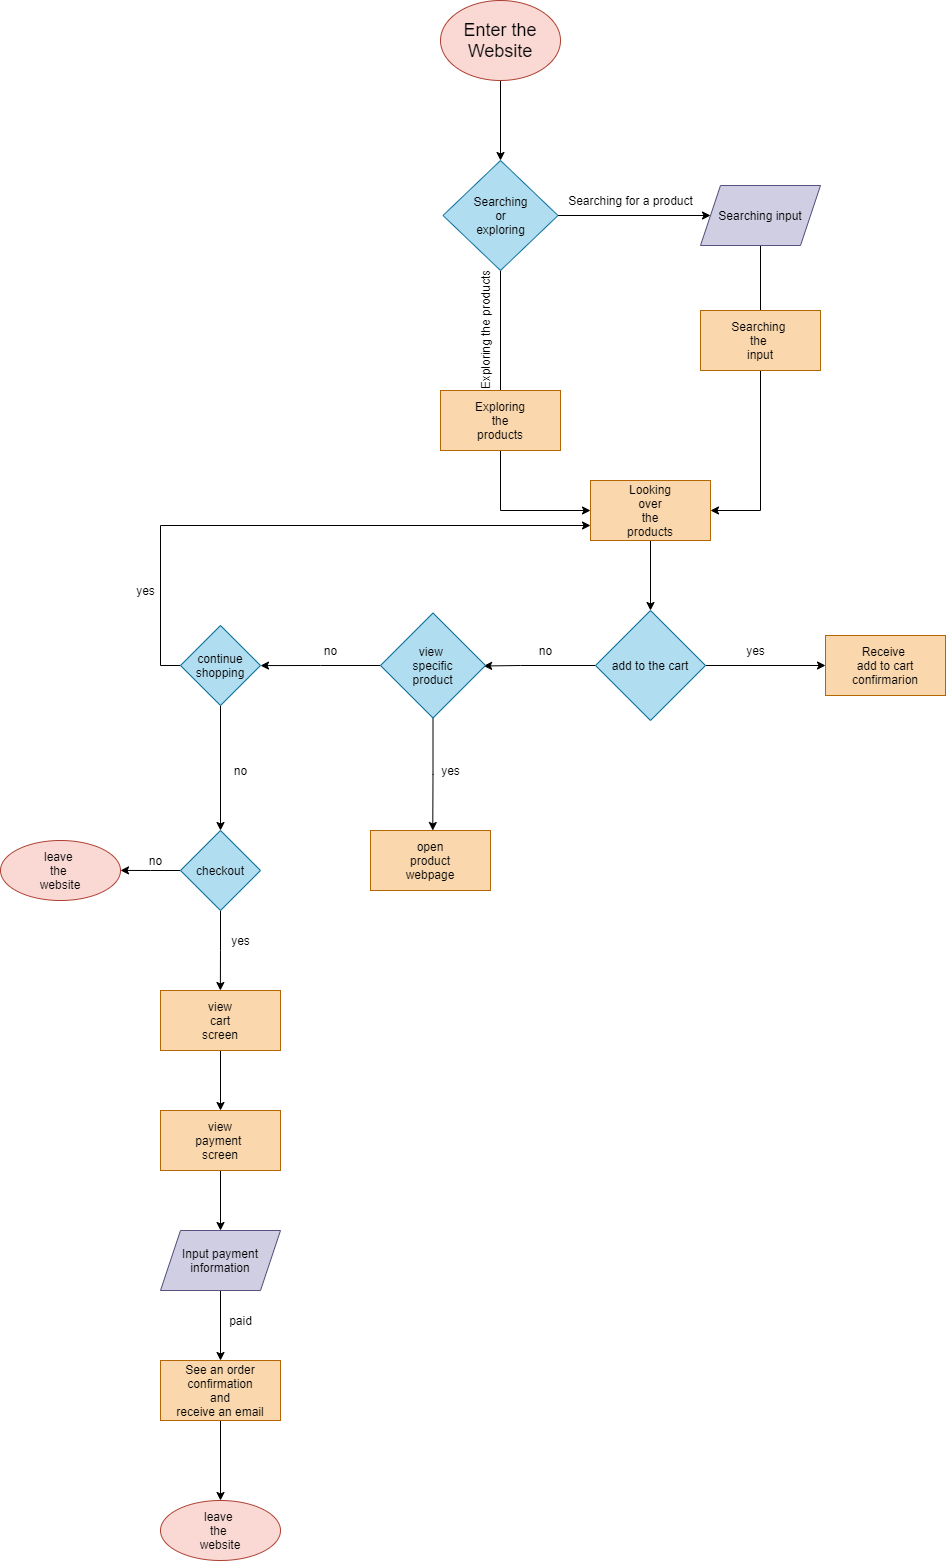

The diagram above was exported from draw.io. Its source (the exported page's mxGraphModel, read from the mxfile embedded in the PNG):
<mxGraphModel dx="4950" dy="3310" grid="1" gridSize="10" guides="1" tooltips="1" connect="1" arrows="1" fold="1" page="1" pageScale="1" pageWidth="850" pageHeight="1100" math="0" shadow="0">
  <root>
    <mxCell id="0" />
    <mxCell id="1" parent="0" />
    <mxCell id="3" style="edgeStyle=orthogonalEdgeStyle;rounded=0;orthogonalLoop=1;jettySize=auto;html=1;exitX=0.5;exitY=1;exitDx=0;exitDy=0;" edge="1" parent="1" source="2">
      <mxGeometry relative="1" as="geometry">
        <mxPoint x="100" y="200" as="targetPoint" />
      </mxGeometry>
    </mxCell>
    <mxCell id="2" value="&lt;font color=&quot;#000000&quot; style=&quot;font-size: 18px&quot;&gt;Enter the Website&lt;/font&gt;" style="ellipse;whiteSpace=wrap;html=1;fillColor=#fad9d5;strokeColor=#ae4132;" vertex="1" parent="1">
      <mxGeometry x="40" y="40" width="120" height="80" as="geometry" />
    </mxCell>
    <mxCell id="5" style="edgeStyle=orthogonalEdgeStyle;rounded=0;orthogonalLoop=1;jettySize=auto;html=1;exitX=1;exitY=0.5;exitDx=0;exitDy=0;" edge="1" parent="1" source="4">
      <mxGeometry relative="1" as="geometry">
        <mxPoint x="310" y="255" as="targetPoint" />
      </mxGeometry>
    </mxCell>
    <mxCell id="6" style="edgeStyle=orthogonalEdgeStyle;rounded=0;orthogonalLoop=1;jettySize=auto;html=1;exitX=0.5;exitY=1;exitDx=0;exitDy=0;" edge="1" parent="1" source="4">
      <mxGeometry relative="1" as="geometry">
        <mxPoint x="100" y="440" as="targetPoint" />
      </mxGeometry>
    </mxCell>
    <mxCell id="4" value="&lt;font color=&quot;#000000&quot;&gt;Searching&lt;br&gt;or&lt;br&gt;exploring&lt;/font&gt;" style="rhombus;whiteSpace=wrap;html=1;fillColor=#b1ddf0;strokeColor=#10739e;" vertex="1" parent="1">
      <mxGeometry x="42.5" y="200" width="115" height="110" as="geometry" />
    </mxCell>
    <mxCell id="7" value="Searching for a product" style="text;html=1;align=center;verticalAlign=middle;resizable=0;points=[];autosize=1;strokeColor=none;" vertex="1" parent="1">
      <mxGeometry x="160" y="230" width="140" height="20" as="geometry" />
    </mxCell>
    <mxCell id="8" value="Exploring the products" style="text;html=1;align=center;verticalAlign=middle;resizable=0;points=[];autosize=1;strokeColor=none;rotation=-90;" vertex="1" parent="1">
      <mxGeometry x="20" y="360" width="130" height="20" as="geometry" />
    </mxCell>
    <mxCell id="10" style="edgeStyle=orthogonalEdgeStyle;rounded=0;orthogonalLoop=1;jettySize=auto;html=1;exitX=0.5;exitY=1;exitDx=0;exitDy=0;" edge="1" parent="1" source="9">
      <mxGeometry relative="1" as="geometry">
        <mxPoint x="360" y="360" as="targetPoint" />
      </mxGeometry>
    </mxCell>
    <mxCell id="9" value="&lt;font color=&quot;#000000&quot;&gt;Searching input&lt;/font&gt;" style="shape=parallelogram;perimeter=parallelogramPerimeter;whiteSpace=wrap;html=1;fixedSize=1;fillColor=#d0cee2;strokeColor=#56517e;" vertex="1" parent="1">
      <mxGeometry x="300" y="225" width="120" height="60" as="geometry" />
    </mxCell>
    <mxCell id="14" style="edgeStyle=orthogonalEdgeStyle;rounded=0;orthogonalLoop=1;jettySize=auto;html=1;exitX=0.5;exitY=1;exitDx=0;exitDy=0;entryX=0;entryY=0.5;entryDx=0;entryDy=0;" edge="1" parent="1" source="11" target="13">
      <mxGeometry relative="1" as="geometry" />
    </mxCell>
    <mxCell id="11" value="&lt;font color=&quot;#000000&quot;&gt;Exploring&lt;br&gt;the&lt;br&gt;products&lt;/font&gt;" style="whiteSpace=wrap;html=1;fillColor=#fad7ac;strokeColor=#b46504;" vertex="1" parent="1">
      <mxGeometry x="40" y="430" width="120" height="60" as="geometry" />
    </mxCell>
    <mxCell id="15" style="edgeStyle=orthogonalEdgeStyle;rounded=0;orthogonalLoop=1;jettySize=auto;html=1;exitX=0.5;exitY=1;exitDx=0;exitDy=0;entryX=1;entryY=0.5;entryDx=0;entryDy=0;" edge="1" parent="1" source="12" target="13">
      <mxGeometry relative="1" as="geometry" />
    </mxCell>
    <mxCell id="12" value="&lt;font color=&quot;#000000&quot;&gt;Searching&amp;nbsp;&lt;br&gt;the&amp;nbsp;&lt;br&gt;input&lt;/font&gt;" style="whiteSpace=wrap;html=1;fillColor=#fad7ac;strokeColor=#b46504;" vertex="1" parent="1">
      <mxGeometry x="300" y="350" width="120" height="60" as="geometry" />
    </mxCell>
    <mxCell id="16" style="edgeStyle=orthogonalEdgeStyle;rounded=0;orthogonalLoop=1;jettySize=auto;html=1;exitX=0.5;exitY=1;exitDx=0;exitDy=0;" edge="1" parent="1" source="13">
      <mxGeometry relative="1" as="geometry">
        <mxPoint x="250" y="650" as="targetPoint" />
      </mxGeometry>
    </mxCell>
    <mxCell id="13" value="&lt;font color=&quot;#000000&quot;&gt;Looking&lt;br&gt;over&lt;br&gt;the&lt;br&gt;products&lt;/font&gt;" style="whiteSpace=wrap;html=1;fillColor=#fad7ac;strokeColor=#b46504;" vertex="1" parent="1">
      <mxGeometry x="190" y="520" width="120" height="60" as="geometry" />
    </mxCell>
    <mxCell id="21" style="edgeStyle=orthogonalEdgeStyle;rounded=0;orthogonalLoop=1;jettySize=auto;html=1;exitX=0;exitY=0.5;exitDx=0;exitDy=0;entryX=1.026;entryY=0.508;entryDx=0;entryDy=0;entryPerimeter=0;" edge="1" parent="1" source="18">
      <mxGeometry relative="1" as="geometry">
        <mxPoint x="83.12000000000012" y="705.4799999999998" as="targetPoint" />
        <Array as="points">
          <mxPoint x="120" y="705" />
        </Array>
      </mxGeometry>
    </mxCell>
    <mxCell id="26" style="edgeStyle=orthogonalEdgeStyle;rounded=0;orthogonalLoop=1;jettySize=auto;html=1;exitX=1;exitY=0.5;exitDx=0;exitDy=0;entryX=0;entryY=0.5;entryDx=0;entryDy=0;" edge="1" parent="1" source="18" target="24">
      <mxGeometry relative="1" as="geometry" />
    </mxCell>
    <mxCell id="18" value="&lt;font color=&quot;#000000&quot;&gt;add to the cart&lt;/font&gt;" style="rhombus;whiteSpace=wrap;html=1;fillColor=#b1ddf0;strokeColor=#10739e;" vertex="1" parent="1">
      <mxGeometry x="195" y="650" width="110" height="110" as="geometry" />
    </mxCell>
    <mxCell id="22" value="yes" style="text;html=1;align=center;verticalAlign=middle;resizable=0;points=[];autosize=1;strokeColor=none;" vertex="1" parent="1">
      <mxGeometry x="340" y="680" width="30" height="20" as="geometry" />
    </mxCell>
    <mxCell id="23" value="no" style="text;html=1;align=center;verticalAlign=middle;resizable=0;points=[];autosize=1;strokeColor=none;" vertex="1" parent="1">
      <mxGeometry x="130" y="680" width="30" height="20" as="geometry" />
    </mxCell>
    <mxCell id="24" value="&lt;font color=&quot;#000000&quot;&gt;Receive&amp;nbsp;&lt;br&gt;add to cart&lt;br&gt;confirmarion&lt;/font&gt;" style="whiteSpace=wrap;html=1;fillColor=#fad7ac;strokeColor=#b46504;" vertex="1" parent="1">
      <mxGeometry x="425" y="675" width="120" height="60" as="geometry" />
    </mxCell>
    <mxCell id="35" style="edgeStyle=orthogonalEdgeStyle;rounded=0;orthogonalLoop=1;jettySize=auto;html=1;exitX=0.5;exitY=1;exitDx=0;exitDy=0;" edge="1" parent="1" source="34">
      <mxGeometry relative="1" as="geometry">
        <mxPoint x="32.27586206896558" y="870" as="targetPoint" />
      </mxGeometry>
    </mxCell>
    <mxCell id="36" style="edgeStyle=orthogonalEdgeStyle;rounded=0;orthogonalLoop=1;jettySize=auto;html=1;exitX=0;exitY=0.5;exitDx=0;exitDy=0;" edge="1" parent="1" source="34">
      <mxGeometry relative="1" as="geometry">
        <mxPoint x="-140" y="705.0689655172414" as="targetPoint" />
      </mxGeometry>
    </mxCell>
    <mxCell id="34" value="&lt;font color=&quot;#000000&quot;&gt;view&amp;nbsp;&lt;br&gt;specific&lt;br&gt;product&lt;/font&gt;" style="rhombus;whiteSpace=wrap;html=1;fillColor=#b1ddf0;strokeColor=#10739e;" vertex="1" parent="1">
      <mxGeometry x="-20" y="652.5" width="105" height="105" as="geometry" />
    </mxCell>
    <mxCell id="37" value="yes" style="text;html=1;align=center;verticalAlign=middle;resizable=0;points=[];autosize=1;strokeColor=none;" vertex="1" parent="1">
      <mxGeometry x="35" y="800" width="30" height="20" as="geometry" />
    </mxCell>
    <mxCell id="38" value="no" style="text;html=1;align=center;verticalAlign=middle;resizable=0;points=[];autosize=1;strokeColor=none;" vertex="1" parent="1">
      <mxGeometry x="-85" y="680" width="30" height="20" as="geometry" />
    </mxCell>
    <mxCell id="39" value="&lt;font color=&quot;#000000&quot;&gt;open&lt;br&gt;product&lt;br&gt;webpage&lt;/font&gt;" style="whiteSpace=wrap;html=1;fillColor=#fad7ac;strokeColor=#b46504;" vertex="1" parent="1">
      <mxGeometry x="-30" y="870" width="120" height="60" as="geometry" />
    </mxCell>
    <mxCell id="42" style="edgeStyle=orthogonalEdgeStyle;rounded=0;orthogonalLoop=1;jettySize=auto;html=1;exitX=0;exitY=0.5;exitDx=0;exitDy=0;entryX=0;entryY=0.75;entryDx=0;entryDy=0;" edge="1" parent="1" source="40" target="13">
      <mxGeometry relative="1" as="geometry">
        <mxPoint x="-310" y="705.0689655172414" as="targetPoint" />
      </mxGeometry>
    </mxCell>
    <mxCell id="46" style="edgeStyle=orthogonalEdgeStyle;rounded=0;orthogonalLoop=1;jettySize=auto;html=1;exitX=0.5;exitY=1;exitDx=0;exitDy=0;entryX=0.5;entryY=0;entryDx=0;entryDy=0;" edge="1" parent="1" source="40" target="47">
      <mxGeometry relative="1" as="geometry">
        <mxPoint x="-180.1379310344828" y="880" as="targetPoint" />
      </mxGeometry>
    </mxCell>
    <mxCell id="40" value="&lt;font color=&quot;#000000&quot;&gt;continue&lt;br&gt;shopping&lt;/font&gt;" style="rhombus;whiteSpace=wrap;html=1;fillColor=#b1ddf0;strokeColor=#10739e;" vertex="1" parent="1">
      <mxGeometry x="-220" y="665" width="80" height="80" as="geometry" />
    </mxCell>
    <mxCell id="45" value="yes" style="text;html=1;align=center;verticalAlign=middle;resizable=0;points=[];autosize=1;strokeColor=none;" vertex="1" parent="1">
      <mxGeometry x="-270" y="620" width="30" height="20" as="geometry" />
    </mxCell>
    <mxCell id="49" style="edgeStyle=orthogonalEdgeStyle;rounded=0;orthogonalLoop=1;jettySize=auto;html=1;exitX=0.5;exitY=1;exitDx=0;exitDy=0;" edge="1" parent="1" source="47">
      <mxGeometry relative="1" as="geometry">
        <mxPoint x="-180.1379310344828" y="1030" as="targetPoint" />
      </mxGeometry>
    </mxCell>
    <mxCell id="50" style="edgeStyle=orthogonalEdgeStyle;rounded=0;orthogonalLoop=1;jettySize=auto;html=1;exitX=0;exitY=0.5;exitDx=0;exitDy=0;" edge="1" parent="1" source="47">
      <mxGeometry relative="1" as="geometry">
        <mxPoint x="-280" y="909.8965517241379" as="targetPoint" />
      </mxGeometry>
    </mxCell>
    <mxCell id="47" value="&lt;font color=&quot;#000000&quot;&gt;checkout&lt;/font&gt;" style="rhombus;whiteSpace=wrap;html=1;fillColor=#b1ddf0;strokeColor=#10739e;" vertex="1" parent="1">
      <mxGeometry x="-220" y="870" width="80" height="80" as="geometry" />
    </mxCell>
    <mxCell id="48" value="no" style="text;html=1;align=center;verticalAlign=middle;resizable=0;points=[];autosize=1;strokeColor=none;" vertex="1" parent="1">
      <mxGeometry x="-175" y="800" width="30" height="20" as="geometry" />
    </mxCell>
    <mxCell id="51" value="yes" style="text;html=1;align=center;verticalAlign=middle;resizable=0;points=[];autosize=1;strokeColor=none;" vertex="1" parent="1">
      <mxGeometry x="-175" y="970" width="30" height="20" as="geometry" />
    </mxCell>
    <mxCell id="52" value="no" style="text;html=1;align=center;verticalAlign=middle;resizable=0;points=[];autosize=1;strokeColor=none;" vertex="1" parent="1">
      <mxGeometry x="-260" y="890" width="30" height="20" as="geometry" />
    </mxCell>
    <mxCell id="54" value="&lt;font color=&quot;#000000&quot;&gt;leave&amp;nbsp;&lt;br&gt;the&amp;nbsp;&lt;br&gt;website&lt;/font&gt;" style="ellipse;whiteSpace=wrap;html=1;fillColor=#fad9d5;strokeColor=#ae4132;" vertex="1" parent="1">
      <mxGeometry x="-400" y="880" width="120" height="60" as="geometry" />
    </mxCell>
    <mxCell id="57" style="edgeStyle=orthogonalEdgeStyle;rounded=0;orthogonalLoop=1;jettySize=auto;html=1;exitX=0.5;exitY=1;exitDx=0;exitDy=0;entryX=0.5;entryY=0;entryDx=0;entryDy=0;" edge="1" parent="1" source="55" target="56">
      <mxGeometry relative="1" as="geometry" />
    </mxCell>
    <mxCell id="55" value="&lt;font color=&quot;#000000&quot;&gt;view&lt;br&gt;cart&lt;br&gt;screen&lt;/font&gt;" style="whiteSpace=wrap;html=1;fillColor=#fad7ac;strokeColor=#b46504;" vertex="1" parent="1">
      <mxGeometry x="-240" y="1030" width="120" height="60" as="geometry" />
    </mxCell>
    <mxCell id="59" style="edgeStyle=orthogonalEdgeStyle;rounded=0;orthogonalLoop=1;jettySize=auto;html=1;exitX=0.5;exitY=1;exitDx=0;exitDy=0;" edge="1" parent="1" source="56" target="58">
      <mxGeometry relative="1" as="geometry" />
    </mxCell>
    <mxCell id="56" value="&lt;font color=&quot;#000000&quot;&gt;view&lt;br&gt;payment&amp;nbsp;&lt;br&gt;screen&lt;/font&gt;" style="whiteSpace=wrap;html=1;fillColor=#fad7ac;strokeColor=#b46504;" vertex="1" parent="1">
      <mxGeometry x="-240" y="1150" width="120" height="60" as="geometry" />
    </mxCell>
    <mxCell id="61" style="edgeStyle=orthogonalEdgeStyle;rounded=0;orthogonalLoop=1;jettySize=auto;html=1;exitX=0.5;exitY=1;exitDx=0;exitDy=0;" edge="1" parent="1" source="58" target="60">
      <mxGeometry relative="1" as="geometry" />
    </mxCell>
    <mxCell id="58" value="&lt;font color=&quot;#000000&quot;&gt;Input payment information&lt;/font&gt;" style="shape=parallelogram;perimeter=parallelogramPerimeter;whiteSpace=wrap;html=1;fixedSize=1;fillColor=#d0cee2;strokeColor=#56517e;" vertex="1" parent="1">
      <mxGeometry x="-240" y="1270" width="120" height="60" as="geometry" />
    </mxCell>
    <mxCell id="64" style="edgeStyle=orthogonalEdgeStyle;rounded=0;orthogonalLoop=1;jettySize=auto;html=1;exitX=0.5;exitY=1;exitDx=0;exitDy=0;" edge="1" parent="1" source="60" target="63">
      <mxGeometry relative="1" as="geometry" />
    </mxCell>
    <mxCell id="60" value="&lt;font color=&quot;#000000&quot;&gt;See an order confirmation&lt;br&gt;and&lt;br&gt;receive an email&lt;/font&gt;" style="whiteSpace=wrap;html=1;fillColor=#fad7ac;strokeColor=#b46504;" vertex="1" parent="1">
      <mxGeometry x="-240" y="1400" width="120" height="60" as="geometry" />
    </mxCell>
    <mxCell id="62" value="paid" style="text;html=1;align=center;verticalAlign=middle;resizable=0;points=[];autosize=1;strokeColor=none;" vertex="1" parent="1">
      <mxGeometry x="-180" y="1350" width="40" height="20" as="geometry" />
    </mxCell>
    <mxCell id="63" value="&lt;font color=&quot;#000000&quot;&gt;leave&amp;nbsp;&lt;br&gt;the&amp;nbsp;&lt;br&gt;website&lt;/font&gt;" style="ellipse;whiteSpace=wrap;html=1;fillColor=#fad9d5;strokeColor=#ae4132;" vertex="1" parent="1">
      <mxGeometry x="-240" y="1540" width="120" height="60" as="geometry" />
    </mxCell>
  </root>
</mxGraphModel>